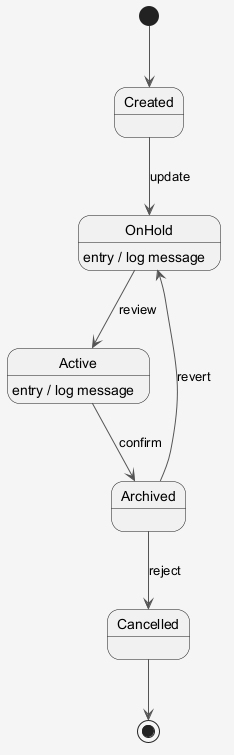

The diagram above was rendered by PlantUML. Its source (embedded in the PNG):
@startuml
skinparam shadowing false
skinparam backgroundColor #F5F5F5
skinparam ArrowColor #555555
[*] --> Created
Created --> OnHold : update
OnHold --> Active : review
OnHold : entry / log message
Active --> Archived : confirm
Active : entry / log message
Archived --> Cancelled : reject
Archived --> OnHold : revert
Cancelled --> [*]
@enduml